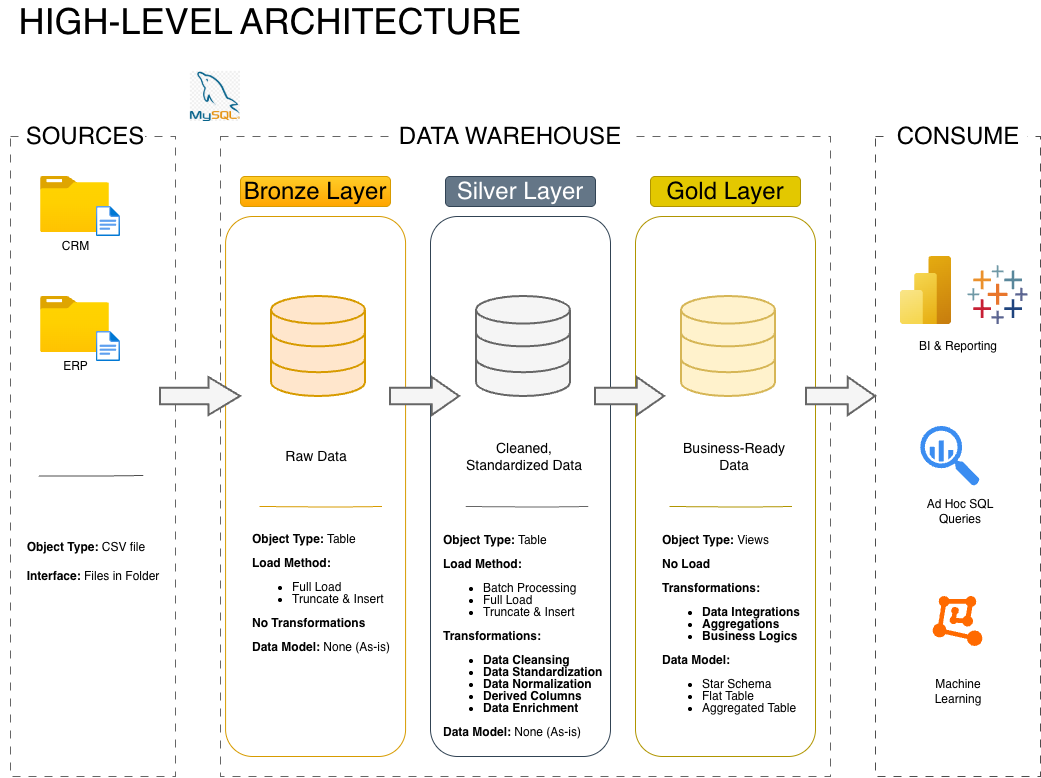

The diagram above was exported from draw.io. Its source (the exported page's mxGraphModel, read from the mxfile embedded in the PNG):
<mxGraphModel dx="1112" dy="1257" grid="1" gridSize="10" guides="1" tooltips="1" connect="1" arrows="1" fold="1" page="1" pageScale="1" pageWidth="1100" pageHeight="850" math="0" shadow="0">
  <root>
    <mxCell id="0" />
    <mxCell id="1" parent="0" />
    <mxCell id="VPYZ1cKafMTiWh1hY4Pe-3" parent="1" style="rounded=0;whiteSpace=wrap;html=1;fillColor=none;dashed=1;dashPattern=8 8;strokeColor=#666666;" value="" vertex="1">
      <mxGeometry height="640" width="610" x="240" y="160" as="geometry" />
    </mxCell>
    <mxCell id="VPYZ1cKafMTiWh1hY4Pe-12" parent="1" style="rounded=1;whiteSpace=wrap;html=1;fillColor=none;strokeColor=#314354;fontColor=#ffffff;" value="" vertex="1">
      <mxGeometry height="540" width="180" x="450" y="240" as="geometry" />
    </mxCell>
    <mxCell id="VPYZ1cKafMTiWh1hY4Pe-1" parent="1" style="rounded=0;whiteSpace=wrap;html=1;fillColor=none;dashed=1;dashPattern=8 8;strokeColor=#666666;" value="" vertex="1">
      <mxGeometry height="640" width="165" x="30" y="160" as="geometry" />
    </mxCell>
    <mxCell id="VPYZ1cKafMTiWh1hY4Pe-2" parent="1" style="rounded=0;whiteSpace=wrap;html=1;strokeColor=none;" value="&lt;font style=&quot;font-size: 24px;&quot;&gt;SOURCES&lt;/font&gt;" vertex="1">
      <mxGeometry height="30" width="120" x="45" y="145" as="geometry" />
    </mxCell>
    <mxCell id="VPYZ1cKafMTiWh1hY4Pe-4" parent="1" style="rounded=0;whiteSpace=wrap;html=1;strokeColor=none;" value="&lt;font style=&quot;font-size: 24px;&quot;&gt;DATA WAREHOUSE&lt;/font&gt;" vertex="1">
      <mxGeometry height="60" width="240" x="410" y="130" as="geometry" />
    </mxCell>
    <mxCell id="VPYZ1cKafMTiWh1hY4Pe-5" parent="1" style="rounded=0;whiteSpace=wrap;html=1;fillColor=none;strokeColor=#4D4D4D;dashed=1;dashPattern=8 8;" value="" vertex="1">
      <mxGeometry height="640" width="165" x="895" y="160" as="geometry" />
    </mxCell>
    <mxCell id="VPYZ1cKafMTiWh1hY4Pe-6" parent="1" style="rounded=0;whiteSpace=wrap;html=1;strokeColor=none;" value="&lt;font style=&quot;font-size: 24px;&quot;&gt;CONSUME&lt;/font&gt;" vertex="1">
      <mxGeometry height="30" width="140" x="907.5" y="145" as="geometry" />
    </mxCell>
    <mxCell id="VPYZ1cKafMTiWh1hY4Pe-7" parent="1" style="rounded=1;whiteSpace=wrap;html=1;fillColor=#ffcd28;strokeColor=#d79b00;gradientColor=#ffa500;" value="&lt;font style=&quot;font-size: 24px;&quot;&gt;Bronze Layer&lt;/font&gt;" vertex="1">
      <mxGeometry height="30" width="150" x="260" y="200" as="geometry" />
    </mxCell>
    <mxCell id="VPYZ1cKafMTiWh1hY4Pe-8" parent="1" style="rounded=1;whiteSpace=wrap;html=1;fillColor=#647687;strokeColor=#314354;fontColor=#ffffff;" value="&lt;font style=&quot;font-size: 24px;&quot;&gt;Silver Layer&lt;/font&gt;" vertex="1">
      <mxGeometry height="30" width="150" x="465" y="200" as="geometry" />
    </mxCell>
    <mxCell id="VPYZ1cKafMTiWh1hY4Pe-9" parent="1" style="rounded=1;whiteSpace=wrap;html=1;fillColor=#e3c800;strokeColor=#B09500;fontColor=#000000;" value="&lt;font style=&quot;font-size: 24px;&quot;&gt;Gold Layer&lt;/font&gt;" vertex="1">
      <mxGeometry height="30" width="150" x="670" y="200" as="geometry" />
    </mxCell>
    <mxCell id="VPYZ1cKafMTiWh1hY4Pe-11" parent="1" style="rounded=1;whiteSpace=wrap;html=1;fillColor=none;strokeColor=#d79b00;gradientColor=#ffa500;" value="" vertex="1">
      <mxGeometry height="540" width="180" x="245.08" y="240" as="geometry" />
    </mxCell>
    <mxCell id="VPYZ1cKafMTiWh1hY4Pe-13" parent="1" style="rounded=1;whiteSpace=wrap;html=1;fillColor=none;strokeColor=#B09500;fontColor=#000000;" value="" vertex="1">
      <mxGeometry height="540" width="180" x="655" y="240" as="geometry" />
    </mxCell>
    <mxCell id="VPYZ1cKafMTiWh1hY4Pe-14" parent="1" style="text;html=1;whiteSpace=wrap;strokeColor=none;fillColor=none;align=center;verticalAlign=middle;rounded=0;" value="&lt;font style=&quot;font-size: 36px;&quot;&gt;HIGH-LEVEL ARCHITECTURE&lt;/font&gt;" vertex="1">
      <mxGeometry height="30" width="540" x="20" y="30" as="geometry" />
    </mxCell>
    <mxCell id="VPYZ1cKafMTiWh1hY4Pe-25" connectable="0" parent="1" style="group" value="" vertex="1">
      <mxGeometry height="60" width="80.08000000000001" x="60" y="200" as="geometry" />
    </mxCell>
    <mxCell id="VPYZ1cKafMTiWh1hY4Pe-15" parent="VPYZ1cKafMTiWh1hY4Pe-25" style="image;aspect=fixed;html=1;points=[];align=center;fontSize=12;image=img/lib/azure2/general/Folder_Blank.svg;" value="CRM" vertex="1">
      <mxGeometry height="56.00000000000001" width="69" as="geometry" />
    </mxCell>
    <mxCell id="VPYZ1cKafMTiWh1hY4Pe-16" parent="VPYZ1cKafMTiWh1hY4Pe-25" style="image;aspect=fixed;html=1;points=[];align=center;fontSize=12;image=img/lib/azure2/general/File.svg;" value="" vertex="1">
      <mxGeometry height="30" width="24.35" x="55.730000000000004" y="30" as="geometry" />
    </mxCell>
    <mxCell id="VPYZ1cKafMTiWh1hY4Pe-26" connectable="0" parent="1" style="group" value="" vertex="1">
      <mxGeometry height="65" width="80.08000000000001" x="60" y="320" as="geometry" />
    </mxCell>
    <mxCell id="VPYZ1cKafMTiWh1hY4Pe-19" parent="VPYZ1cKafMTiWh1hY4Pe-26" style="image;aspect=fixed;html=1;points=[];align=center;fontSize=12;image=img/lib/azure2/general/Folder_Blank.svg;" value="ERP" vertex="1">
      <mxGeometry height="56.00000000000001" width="69" as="geometry" />
    </mxCell>
    <mxCell id="VPYZ1cKafMTiWh1hY4Pe-24" parent="VPYZ1cKafMTiWh1hY4Pe-26" style="image;aspect=fixed;html=1;points=[];align=center;fontSize=12;image=img/lib/azure2/general/File.svg;" value="" vertex="1">
      <mxGeometry height="30" width="24.35" x="55.73000000000002" y="35" as="geometry" />
    </mxCell>
    <mxCell id="VPYZ1cKafMTiWh1hY4Pe-28" edge="1" parent="1" style="endArrow=none;html=1;rounded=0;entryX=0.867;entryY=0.594;entryDx=0;entryDy=0;entryPerimeter=0;exitX=0;exitY=0.5;exitDx=0;exitDy=0;strokeColor=#4D4D4D;" value="">
      <mxGeometry height="50" relative="1" width="50" as="geometry">
        <Array as="points">
          <mxPoint x="117.8" y="499.59" />
        </Array>
        <mxPoint x="58.28999999999999" y="499.4299999999997" as="sourcePoint" />
        <mxPoint x="162.79999999999976" y="498.9999999999998" as="targetPoint" />
      </mxGeometry>
    </mxCell>
    <mxCell id="VPYZ1cKafMTiWh1hY4Pe-29" parent="1" style="text;html=1;whiteSpace=wrap;strokeColor=none;fillColor=none;align=center;verticalAlign=middle;rounded=0;" value="&lt;div style=&quot;text-align: left;&quot;&gt;&lt;b style=&quot;background-color: transparent; color: light-dark(rgb(0, 0, 0), rgb(255, 255, 255));&quot;&gt;Object Type:&lt;/b&gt;&lt;span style=&quot;background-color: transparent; color: light-dark(rgb(0, 0, 0), rgb(255, 255, 255));&quot;&gt; CSV file&lt;/span&gt;&lt;/div&gt;&lt;div style=&quot;text-align: left;&quot;&gt;&lt;span style=&quot;background-color: transparent; color: light-dark(rgb(0, 0, 0), rgb(255, 255, 255));&quot;&gt;&lt;br&gt;&lt;/span&gt;&lt;/div&gt;&lt;div&gt;&lt;b&gt;Interface:&lt;/b&gt; Files in Folder&lt;/div&gt;" vertex="1">
      <mxGeometry height="30" width="150" x="37.5" y="570" as="geometry" />
    </mxCell>
    <mxCell id="VPYZ1cKafMTiWh1hY4Pe-30" parent="1" style="html=1;verticalLabelPosition=bottom;align=center;labelBackgroundColor=#ffffff;verticalAlign=top;strokeWidth=2;strokeColor=#d79b00;shadow=0;dashed=0;shape=mxgraph.ios7.icons.data;fillColor=#ffe6cc;" value="" vertex="1">
      <mxGeometry height="100" width="94" x="291" y="320" as="geometry" />
    </mxCell>
    <mxCell id="VPYZ1cKafMTiWh1hY4Pe-31" parent="1" style="html=1;verticalLabelPosition=bottom;align=center;labelBackgroundColor=#ffffff;verticalAlign=top;strokeWidth=2;strokeColor=#666666;shadow=0;dashed=0;shape=mxgraph.ios7.icons.data;fillColor=#f5f5f5;fontColor=#333333;" value="" vertex="1">
      <mxGeometry height="100" width="94" x="496" y="320" as="geometry" />
    </mxCell>
    <mxCell id="VPYZ1cKafMTiWh1hY4Pe-32" parent="1" style="html=1;verticalLabelPosition=bottom;align=center;labelBackgroundColor=#ffffff;verticalAlign=top;strokeWidth=2;strokeColor=#d6b656;shadow=0;dashed=0;shape=mxgraph.ios7.icons.data;fillColor=#fff2cc;gradientColor=none;" value="" vertex="1">
      <mxGeometry height="100" width="94" x="701" y="320" as="geometry" />
    </mxCell>
    <mxCell id="VPYZ1cKafMTiWh1hY4Pe-33" parent="1" style="shape=mxgraph.arrows.arrow_right;html=1;verticalLabelPosition=bottom;verticalAlign=top;strokeWidth=2;strokeColor=#666666;fillColor=#f5f5f5;fontColor=#333333;" value="" vertex="1">
      <mxGeometry height="38" width="80.08" x="180" y="401" as="geometry" />
    </mxCell>
    <mxCell id="VPYZ1cKafMTiWh1hY4Pe-34" parent="1" style="shape=mxgraph.arrows.arrow_right;html=1;verticalLabelPosition=bottom;verticalAlign=top;strokeWidth=2;strokeColor=#666666;fillColor=#f5f5f5;fontColor=#333333;" value="" vertex="1">
      <mxGeometry height="38" width="69" x="410.08" y="401" as="geometry" />
    </mxCell>
    <mxCell id="VPYZ1cKafMTiWh1hY4Pe-35" parent="1" style="shape=mxgraph.arrows.arrow_right;html=1;verticalLabelPosition=bottom;verticalAlign=top;strokeWidth=2;strokeColor=#666666;fillColor=#f5f5f5;fontColor=#333333;" value="" vertex="1">
      <mxGeometry height="38" width="69" x="615.08" y="401" as="geometry" />
    </mxCell>
    <mxCell id="VPYZ1cKafMTiWh1hY4Pe-36" parent="1" style="shape=mxgraph.arrows.arrow_right;html=1;verticalLabelPosition=bottom;verticalAlign=top;strokeWidth=2;strokeColor=#666666;fillColor=#f5f5f5;fontColor=#333333;" value="" vertex="1">
      <mxGeometry height="38" width="69" x="826.08" y="401" as="geometry" />
    </mxCell>
    <mxCell id="VPYZ1cKafMTiWh1hY4Pe-37" parent="1" style="text;html=1;whiteSpace=wrap;strokeColor=none;fillColor=none;align=center;verticalAlign=middle;rounded=0;" value="&lt;font style=&quot;font-size: 14px;&quot;&gt;Raw Data&lt;/font&gt;" vertex="1">
      <mxGeometry height="30" width="100" x="286" y="465" as="geometry" />
    </mxCell>
    <mxCell id="VPYZ1cKafMTiWh1hY4Pe-38" parent="1" style="text;html=1;whiteSpace=wrap;strokeColor=none;fillColor=none;align=center;verticalAlign=middle;rounded=0;" value="&lt;font style=&quot;font-size: 14px;&quot;&gt;Cleaned, Standardized Data&lt;/font&gt;" vertex="1">
      <mxGeometry height="30" width="120" x="484" y="465" as="geometry" />
    </mxCell>
    <mxCell id="VPYZ1cKafMTiWh1hY4Pe-39" parent="1" style="text;html=1;whiteSpace=wrap;strokeColor=none;fillColor=none;align=center;verticalAlign=middle;rounded=0;" value="&lt;font style=&quot;font-size: 14px;&quot;&gt;Business-Ready Data&lt;/font&gt;" vertex="1">
      <mxGeometry height="30" width="120" x="694" y="465" as="geometry" />
    </mxCell>
    <mxCell id="VPYZ1cKafMTiWh1hY4Pe-41" edge="1" parent="1" style="endArrow=none;html=1;rounded=0;entryX=0.867;entryY=0.594;entryDx=0;entryDy=0;entryPerimeter=0;strokeColor=#666666;fillColor=#f5f5f5;" value="">
      <mxGeometry height="50" relative="1" width="50" as="geometry">
        <Array as="points">
          <mxPoint x="562.76" y="530.5899999999999" />
        </Array>
        <mxPoint x="485.25" y="530" as="sourcePoint" />
        <mxPoint x="607.7599999999998" y="529.9999999999998" as="targetPoint" />
      </mxGeometry>
    </mxCell>
    <mxCell id="VPYZ1cKafMTiWh1hY4Pe-43" edge="1" parent="1" style="endArrow=none;html=1;rounded=0;entryX=0.867;entryY=0.594;entryDx=0;entryDy=0;entryPerimeter=0;strokeColor=#d79b00;fillColor=#ffe6cc;" value="">
      <mxGeometry height="50" relative="1" width="50" as="geometry">
        <Array as="points">
          <mxPoint x="356.51" y="530.5899999999999" />
        </Array>
        <mxPoint x="279" y="530" as="sourcePoint" />
        <mxPoint x="401.50999999999976" y="529.9999999999998" as="targetPoint" />
      </mxGeometry>
    </mxCell>
    <mxCell id="VPYZ1cKafMTiWh1hY4Pe-44" edge="1" parent="1" style="endArrow=none;html=1;rounded=0;entryX=0.867;entryY=0.594;entryDx=0;entryDy=0;entryPerimeter=0;strokeColor=#B09500;fillColor=#e3c800;" value="">
      <mxGeometry height="50" relative="1" width="50" as="geometry">
        <Array as="points">
          <mxPoint x="766.51" y="530.5899999999999" />
        </Array>
        <mxPoint x="689" y="530" as="sourcePoint" />
        <mxPoint x="811.5099999999998" y="529.9999999999998" as="targetPoint" />
      </mxGeometry>
    </mxCell>
    <mxCell id="VPYZ1cKafMTiWh1hY4Pe-45" parent="1" style="text;html=1;whiteSpace=wrap;strokeColor=none;fillColor=none;align=left;verticalAlign=top;rounded=0;" value="&lt;div style=&quot;line-height: 100%;&quot;&gt;&lt;div&gt;&lt;b style=&quot;background-color: transparent; color: light-dark(rgb(0, 0, 0), rgb(255, 255, 255));&quot;&gt;Object Type:&lt;/b&gt;&lt;span style=&quot;background-color: transparent; color: light-dark(rgb(0, 0, 0), rgb(255, 255, 255));&quot;&gt; Table&lt;/span&gt;&lt;/div&gt;&lt;div style=&quot;&quot;&gt;&lt;span style=&quot;background-color: transparent; color: light-dark(rgb(0, 0, 0), rgb(255, 255, 255));&quot;&gt;&lt;br&gt;&lt;/span&gt;&lt;/div&gt;&lt;div&gt;&lt;b&gt;Load Method:&lt;/b&gt;&amp;nbsp;&lt;/div&gt;&lt;div&gt;&lt;ul&gt;&lt;li&gt;Full Load&amp;nbsp;&lt;/li&gt;&lt;li&gt;Truncate &amp;amp; Insert&lt;/li&gt;&lt;/ul&gt;&lt;div&gt;&lt;b&gt;No Transformations&lt;/b&gt;&lt;/div&gt;&lt;/div&gt;&lt;div&gt;&lt;b&gt;&lt;br&gt;&lt;/b&gt;&lt;/div&gt;&lt;div&gt;&lt;b&gt;Data Model: &lt;/b&gt;None (As-is)&lt;/div&gt;&lt;/div&gt;" vertex="1">
      <mxGeometry height="190" width="150" x="270" y="550" as="geometry" />
    </mxCell>
    <mxCell id="VPYZ1cKafMTiWh1hY4Pe-46" parent="1" style="text;html=1;whiteSpace=wrap;strokeColor=none;fillColor=none;align=left;verticalAlign=top;rounded=0;" value="&lt;div style=&quot;line-height: 100%;&quot;&gt;&lt;div&gt;&lt;b style=&quot;background-color: transparent; color: light-dark(rgb(0, 0, 0), rgb(255, 255, 255));&quot;&gt;Object Type:&lt;/b&gt;&lt;span style=&quot;background-color: transparent; color: light-dark(rgb(0, 0, 0), rgb(255, 255, 255));&quot;&gt; Table&lt;/span&gt;&lt;/div&gt;&lt;div style=&quot;&quot;&gt;&lt;span style=&quot;background-color: transparent; color: light-dark(rgb(0, 0, 0), rgb(255, 255, 255));&quot;&gt;&lt;br&gt;&lt;/span&gt;&lt;/div&gt;&lt;div&gt;&lt;b&gt;Load Method:&lt;/b&gt;&amp;nbsp;&lt;/div&gt;&lt;div&gt;&lt;ul&gt;&lt;li&gt;Batch Processing&lt;/li&gt;&lt;li&gt;Full Load&amp;nbsp;&lt;/li&gt;&lt;li&gt;Truncate &amp;amp; Insert&lt;/li&gt;&lt;/ul&gt;&lt;div&gt;&lt;b&gt;Transformations:&lt;/b&gt;&lt;/div&gt;&lt;/div&gt;&lt;div&gt;&lt;ul&gt;&lt;li&gt;&lt;b&gt;Data Cleansing&lt;/b&gt;&lt;/li&gt;&lt;li&gt;&lt;b&gt;Data Standardization&lt;/b&gt;&lt;/li&gt;&lt;li&gt;&lt;b&gt;Data Normalization&lt;/b&gt;&lt;/li&gt;&lt;li&gt;&lt;b&gt;Derived Columns&lt;/b&gt;&lt;/li&gt;&lt;li&gt;&lt;b&gt;Data Enrichment&lt;/b&gt;&lt;/li&gt;&lt;/ul&gt;&lt;/div&gt;&lt;div&gt;&lt;b&gt;Data Model: &lt;/b&gt;None (As-is)&lt;/div&gt;&lt;/div&gt;" vertex="1">
      <mxGeometry height="190" width="165" x="460.5" y="551" as="geometry" />
    </mxCell>
    <mxCell id="VPYZ1cKafMTiWh1hY4Pe-48" parent="1" style="text;html=1;whiteSpace=wrap;strokeColor=none;fillColor=none;align=left;verticalAlign=top;rounded=0;" value="&lt;div style=&quot;line-height: 100%;&quot;&gt;&lt;div&gt;&lt;b style=&quot;background-color: transparent; color: light-dark(rgb(0, 0, 0), rgb(255, 255, 255));&quot;&gt;Object Type:&lt;/b&gt;&lt;span style=&quot;background-color: transparent; color: light-dark(rgb(0, 0, 0), rgb(255, 255, 255));&quot;&gt; Views&lt;/span&gt;&lt;/div&gt;&lt;div style=&quot;&quot;&gt;&lt;span style=&quot;background-color: transparent; color: light-dark(rgb(0, 0, 0), rgb(255, 255, 255));&quot;&gt;&lt;br&gt;&lt;/span&gt;&lt;/div&gt;&lt;div&gt;&lt;b&gt;No Load&lt;/b&gt;&lt;/div&gt;&lt;div&gt;&lt;b&gt;&lt;br&gt;&lt;/b&gt;&lt;/div&gt;&lt;div&gt;&lt;div&gt;&lt;b&gt;Transformations:&lt;/b&gt;&lt;/div&gt;&lt;/div&gt;&lt;div&gt;&lt;ul&gt;&lt;li&gt;&lt;b&gt;Data Integrations&lt;/b&gt;&lt;/li&gt;&lt;li&gt;&lt;b&gt;Aggregations&lt;/b&gt;&lt;/li&gt;&lt;li&gt;&lt;b&gt;Business Logics&lt;/b&gt;&lt;/li&gt;&lt;/ul&gt;&lt;/div&gt;&lt;div&gt;&lt;b&gt;Data Model:&amp;nbsp;&lt;/b&gt;&lt;/div&gt;&lt;div&gt;&lt;ul&gt;&lt;li&gt;Star Schema&lt;/li&gt;&lt;li&gt;Flat Table&lt;/li&gt;&lt;li&gt;Aggregated&lt;b&gt; &lt;/b&gt;Table&lt;/li&gt;&lt;/ul&gt;&lt;/div&gt;&lt;/div&gt;" vertex="1">
      <mxGeometry height="190" width="150" x="680" y="551" as="geometry" />
    </mxCell>
    <mxCell id="VPYZ1cKafMTiWh1hY4Pe-49" parent="1" style="image;aspect=fixed;html=1;points=[];align=center;fontSize=12;image=img/lib/azure2/analytics/Power_BI_Embedded.svg;" value="" vertex="1">
      <mxGeometry height="68" width="51" x="920" y="280" as="geometry" />
    </mxCell>
    <mxCell id="VPYZ1cKafMTiWh1hY4Pe-50" parent="1" style="verticalLabelPosition=bottom;aspect=fixed;html=1;shape=mxgraph.salesforce.analytics;fillColor=none;strokeColor=none;" value="" vertex="1">
      <mxGeometry height="58.8" width="60" x="987.5" y="289.2" as="geometry" />
    </mxCell>
    <mxCell id="VPYZ1cKafMTiWh1hY4Pe-51" parent="1" style="text;html=1;whiteSpace=wrap;strokeColor=none;fillColor=none;align=center;verticalAlign=middle;rounded=0;" value="BI &amp;amp; Reporting" vertex="1">
      <mxGeometry height="30" width="94" x="930.5" y="355" as="geometry" />
    </mxCell>
    <mxCell id="VPYZ1cKafMTiWh1hY4Pe-54" parent="1" style="points=[];aspect=fixed;html=1;align=center;shadow=0;dashed=0;fillColor=#FF6A00;strokeColor=none;shape=mxgraph.alibaba_cloud.machine_learning;" value="" vertex="1">
      <mxGeometry height="50.099999999999994" width="49.8" x="952.6" y="619.95" as="geometry" />
    </mxCell>
    <mxCell id="VPYZ1cKafMTiWh1hY4Pe-55" parent="1" style="text;html=1;whiteSpace=wrap;strokeColor=none;fillColor=none;align=center;verticalAlign=middle;rounded=0;" value="Machine Learning" vertex="1">
      <mxGeometry height="30" width="60" x="947.5" y="700" as="geometry" />
    </mxCell>
    <mxCell id="VPYZ1cKafMTiWh1hY4Pe-56" connectable="0" parent="1" style="group" value="" vertex="1">
      <mxGeometry height="100" width="80.07999999999993" x="940" y="450" as="geometry" />
    </mxCell>
    <mxCell id="VPYZ1cKafMTiWh1hY4Pe-52" parent="VPYZ1cKafMTiWh1hY4Pe-56" style="sketch=0;html=1;aspect=fixed;strokeColor=none;shadow=0;fillColor=#3B8DF1;verticalAlign=top;labelPosition=center;verticalLabelPosition=bottom;shape=mxgraph.gcp2.big_query" value="" vertex="1">
      <mxGeometry height="60" width="59.4" x="0.2999999999999545" as="geometry" />
    </mxCell>
    <mxCell id="VPYZ1cKafMTiWh1hY4Pe-53" parent="VPYZ1cKafMTiWh1hY4Pe-56" style="text;html=1;whiteSpace=wrap;strokeColor=none;fillColor=none;align=center;verticalAlign=middle;rounded=0;" value="Ad Hoc SQL Queries" vertex="1">
      <mxGeometry height="30" width="80.08" y="70" as="geometry" />
    </mxCell>
    <mxCell id="Qum3ccH49CgrfOSG7Yey-1" parent="1" style="shape=image;verticalLabelPosition=bottom;labelBackgroundColor=default;verticalAlign=top;aspect=fixed;imageAspect=0;image=data:image/png,(base64 omitted: 23240 chars);" value="" vertex="1">
      <mxGeometry height="50.1" width="50.1" x="209.9" y="94.9" as="geometry" />
    </mxCell>
  </root>
</mxGraphModel>